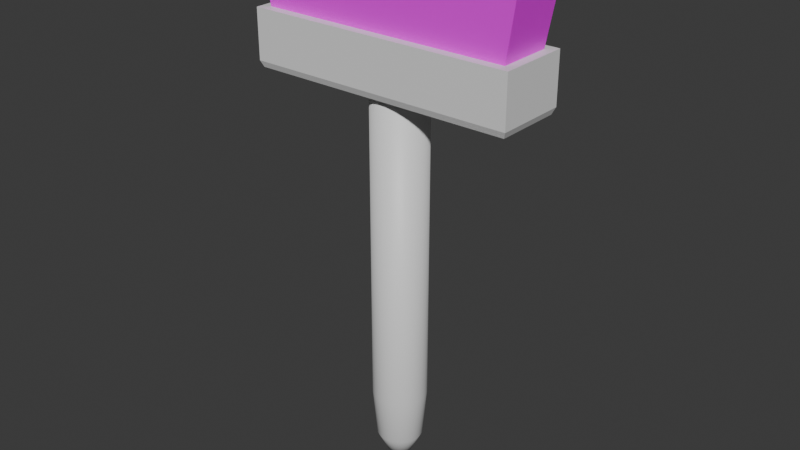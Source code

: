 # Source: CleaningBrush.blend  (saved by Blender 4.1.23; exported with 4.5.12 LTS)
import bpy
from mathutils import Matrix  # noqa: F401  (used for matrix-valued properties, if any)

bpy.ops.wm.read_factory_settings(use_empty=True)
scene = bpy.context.scene
scene.name = 'Scene'

# ---- collections
col_cleaningbrush = bpy.data.collections.new('CleaningBrush'); scene.collection.children.link(col_cleaningbrush)

# ---- images (referenced by path relative to the original .blend; pixels are not part of the script)
import os
ASSET_DIR = os.environ.get("B2B_ASSET_DIR", "")  # directory of the original .blend (textures are referenced by path, not embedded)
HERE = os.path.dirname(os.path.abspath(__file__))  # packed textures are extracted next to this script under _unpacked/

def load_image(name, relpath, width, height, colorspace="sRGB"):
    """Load a texture the original file referenced (path relative to the .blend, or extracted next to this script)."""
    p = next((c for c in (os.path.join(HERE, relpath), os.path.join(ASSET_DIR, relpath)) if relpath and os.path.exists(c)), "")
    if p:
        img = bpy.data.images.load(p, check_existing=True)
        img.name = name
    else:  # same state as the original file: an image datablock whose file is absent (Cycles renders it pink)
        img = bpy.data.images.new(name, width, height)
        img.source = "FILE"
        img.filepath = "//" + (relpath or name)
    img.colorspace_settings.name = colorspace
    return img
img_cleaningbrushsidealbedo_png = load_image('CleaningBrushSideAlbedo.png', 'CleaningBrushSideAlbedo.png', 1024, 1024, 'sRGB')
img_cleaningbrushtopalbedo_png = load_image('CleaningBrushTopAlbedo.png', 'CleaningBrushTopAlbedo.png', 1024, 1024, 'sRGB')

# ---- materials (node trees are filled in below, after node groups)
mat_handle = bpy.data.materials.new('Handle')
mat_handle.use_transparent_shadow = False
mat_brushside = bpy.data.materials.new('BrushSide')
mat_brushside.use_transparent_shadow = False
mat_brushtop = bpy.data.materials.new('BrushTop')
mat_brushtop.use_transparent_shadow = False

# ---- material node trees
mat_handle.use_nodes = True; mat_handle.node_tree.nodes.clear()
_N = mat_handle.node_tree.nodes; _L = mat_handle.node_tree.links
n0 = _N.new('ShaderNodeBsdfPrincipled'); n0.name = 'Principled BSDF'; n0.location = (10, 300)
n1 = _N.new('ShaderNodeOutputMaterial'); n1.name = 'Material Output'; n1.location = (300, 300)
_L.new(n0.outputs[0], n1.inputs[0])
n1.is_active_output = True
mat_brushside.use_nodes = True; mat_brushside.node_tree.nodes.clear()
_N = mat_brushside.node_tree.nodes; _L = mat_brushside.node_tree.links
n0 = _N.new('ShaderNodeBsdfPrincipled'); n0.name = 'Principled BSDF'; n0.location = (10, 300)
n1 = _N.new('ShaderNodeOutputMaterial'); n1.name = 'Material Output'; n1.location = (300, 300)
n2 = _N.new('ShaderNodeTexImage'); n2.name = 'Image Texture'; n2.location = (-472, 319)
n2.image = img_cleaningbrushsidealbedo_png
_L.new(n0.outputs[0], n1.inputs[0])
_L.new(n2.outputs[0], n0.inputs[0])
n1.is_active_output = True
mat_brushtop.use_nodes = True; mat_brushtop.node_tree.nodes.clear()
_N = mat_brushtop.node_tree.nodes; _L = mat_brushtop.node_tree.links
n0 = _N.new('ShaderNodeBsdfPrincipled'); n0.name = 'Principled BSDF'; n0.location = (10, 300)
n1 = _N.new('ShaderNodeOutputMaterial'); n1.name = 'Material Output'; n1.location = (300, 300)
n2 = _N.new('ShaderNodeTexImage'); n2.name = 'Image Texture'; n2.location = (-472, 319)
n2.image = img_cleaningbrushtopalbedo_png
_L.new(n0.outputs[0], n1.inputs[0])
_L.new(n2.outputs[0], n0.inputs[0])
n1.is_active_output = True

# ---- world
world_world = bpy.data.worlds.new('World'); scene.world = world_world
world_world.use_nodes = True; world_world.node_tree.nodes.clear()
_N = world_world.node_tree.nodes; _L = world_world.node_tree.links
n0 = _N.new('ShaderNodeOutputWorld'); n0.name = 'World Output'; n0.location = (300, 300)
n1 = _N.new('ShaderNodeBackground'); n1.name = 'Background'; n1.location = (10, 300)
n1.inputs[0].default_value = (0.05088, 0.05088, 0.05088, 1.0)
_L.new(n1.outputs[0], n0.inputs[0])
n0.is_active_output = True
world_world.color = (0.05088, 0.05088, 0.05088)
world_world.use_sun_shadow = False
world_world.sun_shadow_jitter_overblur = 0.0

# ---- meshes
me_handle = bpy.data.meshes.new('Handle')
me_handle.from_pydata([(8.712e-09, 0.15, 1.0), (0.02926, 0.1471, 1.0), (0.0574, 0.1386, 1.0), (0.08334, 0.1247, 1.0), (0.1061, 0.1061, 1.0), (0.1247, 0.08334, 1.0), (0.1386, 0.0574, 1.0), (0.1471, 0.02926, 1.0), (0.15, 5.261e-09, 1.0), (0.1471, -0.02926, 1.0), (0.1386, -0.0574, 1.0), (0.1247, -0.08334, 1.0), (0.1061, -0.1061, 1.0), (0.08334, -0.1247, 1.0), (0.0574, -0.1386, 1.0), (0.02926, -0.1471, 1.0), (8.712e-09, -0.15, 1.0), (-0.02926, -0.1471, 1.0), (-0.0574, -0.1386, 1.0), (-0.08334, -0.1247, 1.0), (-0.1061, -0.1061, 1.0), (-0.1247, -0.08334, 1.0), (-0.1386, -0.0574, 1.0), (-0.1471, -0.02926, 1.0), (-0.15, 5.261e-09, 1.0), (-0.1471, 0.02926, 1.0), (-0.1386, 0.0574, 1.0), (-0.1247, 0.08334, 1.0), (-0.1061, 0.1061, 1.0), (-0.08334, 0.1247, 1.0), (-0.0574, 0.1386, 1.0), (-0.02926, 0.1471, 1.0), (4.474e-09, -1.804e-08, -1.254), (6.277e-09, 0.1276, -0.9946), (6.699e-09, 0.15, -0.7286), (0.02926, 0.1471, -0.7286), (0.0249, 0.1252, -0.9946), (0.0574, 0.1386, -0.7286), (0.04884, 0.1179, -0.9946), (0.08334, 0.1247, -0.7286), (0.0709, 0.1061, -0.9946), (0.1061, 0.1061, -0.7286), (0.09024, 0.09024, -0.9946), (0.1247, 0.08334, -0.7286), (0.1061, 0.0709, -0.9946), (0.1386, 0.0574, -0.7286), (0.1179, 0.04884, -0.9946), (0.1471, 0.02926, -0.7286), (0.1252, 0.0249, -0.9946), (0.15, 1.571e-08, -0.7286), (0.1276, 1.114e-08, -0.9946), (0.1471, -0.02926, -0.7286), (0.1252, -0.0249, -0.9946), (0.1386, -0.0574, -0.7286), (0.1179, -0.04884, -0.9946), (0.1247, -0.08334, -0.7286), (0.1061, -0.0709, -0.9946), (0.1061, -0.1061, -0.7286), (0.09024, -0.09024, -0.9946), (0.08334, -0.1247, -0.7286), (0.0709, -0.1061, -0.9946), (0.0574, -0.1386, -0.7286), (0.04884, -0.1179, -0.9946), (0.02926, -0.1471, -0.7286), (0.0249, -0.1252, -0.9946), (6.699e-09, -0.15, -0.7286), (6.277e-09, -0.1276, -0.9946), (-0.02926, -0.1471, -0.7286), (-0.0249, -0.1252, -0.9946), (-0.0574, -0.1386, -0.7286), (-0.04884, -0.1179, -0.9946), (-0.08334, -0.1247, -0.7286), (-0.0709, -0.1061, -0.9946), (-0.1061, -0.1061, -0.7286), (-0.09024, -0.09024, -0.9946), (-0.1247, -0.08334, -0.7286), (-0.1061, -0.0709, -0.9946), (-0.1386, -0.0574, -0.7286), (-0.1179, -0.04884, -0.9946), (-0.1471, -0.02926, -0.7286), (-0.1252, -0.0249, -0.9946), (-0.15, 1.571e-08, -0.7286), (-0.1276, 1.114e-08, -0.9946), (-0.1471, 0.02926, -0.7286), (-0.1252, 0.0249, -0.9946), (-0.1386, 0.0574, -0.7286), (-0.1179, 0.04884, -0.9946), (-0.1247, 0.08334, -0.7286), (-0.1061, 0.0709, -0.9946), (-0.1061, 0.1061, -0.7286), (-0.09024, 0.09024, -0.9946), (-0.08334, 0.1247, -0.7286), (-0.0709, 0.1061, -0.9946), (-0.0574, 0.1386, -0.7286), (-0.04884, 0.1179, -0.9946), (-0.02926, 0.1471, -0.7286), (-0.0249, 0.1252, -0.9946)], [], [(95, 31, 0, 34), (38, 32, 36), (40, 32, 38), (42, 32, 40), (44, 32, 42), (46, 32, 44), (48, 32, 46), (50, 32, 48), (52, 32, 50), (54, 32, 52), (56, 32, 54), (58, 32, 56), (60, 32, 58), (62, 32, 60), (64, 32, 62), (66, 32, 64), (68, 32, 66), (70, 32, 68), (72, 32, 70), (74, 32, 72), (76, 32, 74), (78, 32, 76), (80, 32, 78), (82, 32, 80), (84, 32, 82), (86, 32, 84), (88, 32, 86), (90, 32, 88), (92, 32, 90), (94, 32, 92), (1, 0, 31, 30, 29, 28, 27, 26, 25, 24, 23, 22, 21, 20, 19, 18, 17, 16, 15, 14, 13, 12, 11, 10, 9, 8, 7, 6, 5, 4, 3, 2), (96, 32, 94), (33, 32, 96), (65, 16, 17, 67), (63, 15, 16, 65), (61, 14, 15, 63), (59, 13, 14, 61), (57, 12, 13, 59), (55, 11, 12, 57), (53, 10, 11, 55), (51, 9, 10, 53), (49, 8, 9, 51), (47, 7, 8, 49), (45, 6, 7, 47), (43, 5, 6, 45), (41, 4, 5, 43), (39, 3, 4, 41), (37, 2, 3, 39), (34, 0, 1, 35), (35, 1, 2, 37), (93, 30, 31, 95), (91, 29, 30, 93), (89, 28, 29, 91), (87, 27, 28, 89), (85, 26, 27, 87), (83, 25, 26, 85), (81, 24, 25, 83), (79, 23, 24, 81), (77, 22, 23, 79), (75, 21, 22, 77), (73, 20, 21, 75), (71, 19, 20, 73), (69, 18, 19, 71), (67, 17, 18, 69), (34, 35, 36, 33), (35, 37, 38, 36), (37, 39, 40, 38), (39, 41, 42, 40), (41, 43, 44, 42), (43, 45, 46, 44), (45, 47, 48, 46), (47, 49, 50, 48), (49, 51, 52, 50), (51, 53, 54, 52), (53, 55, 56, 54), (55, 57, 58, 56), (57, 59, 60, 58), (59, 61, 62, 60), (61, 63, 64, 62), (63, 65, 66, 64), (65, 67, 68, 66), (67, 69, 70, 68), (69, 71, 72, 70), (71, 73, 74, 72), (73, 75, 76, 74), (75, 77, 78, 76), (77, 79, 80, 78), (79, 81, 82, 80), (81, 83, 84, 82), (83, 85, 86, 84), (85, 87, 88, 86), (87, 89, 90, 88), (89, 91, 92, 90), (91, 93, 94, 92), (93, 95, 96, 94), (95, 34, 33, 96), (36, 32, 33)])
me_handle.polygons.foreach_set('use_smooth', [True] * 97)
_uv = me_handle.uv_layers.new(name='UVMap')
_uv.uv.foreach_set('vector', [0.03125, 0.525, 0.03125, 1.0, 0.0, 1.0, 0.0, 0.525, 0.3281, 0.06135, 0.25, 0.25, 0.2898, 0.04973, 0.3634, 0.08022, 0.25, 0.25, 0.3281, 0.06135, 0.3944, 0.1056, 0.25, 0.25, 0.3634, 0.08022, 0.4198, 0.1366, 0.25, 0.25, 0.3944, 0.1056, 0.4386, 0.1719, 0.25, 0.25, 0.4198, 0.1366, 0.4503, 0.2102, 0.25, 0.25, 0.4386, 0.1719, 0.4542, 0.25, 0.25, 0.25, 0.4503, 0.2102, 0.4503, 0.2898, 0.25, 0.25, 0.4542, 0.25, 0.4386, 0.3281, 0.25, 0.25, 0.4503, 0.2898, 0.4198, 0.3634, 0.25, 0.25, 0.4386, 0.3281, 0.3944, 0.3944, 0.25, 0.25, 0.4198, 0.3634, 0.3634, 0.4198, 0.25, 0.25, 0.3944, 0.3944, 0.3281, 0.4386, 0.25, 0.25, 0.3634, 0.4198, 0.2898, 0.4503, 0.25, 0.25, 0.3281, 0.4386, 0.25, 0.4542, 0.25, 0.25, 0.2898, 0.4503, 0.2102, 0.4503, 0.25, 0.25, 0.25, 0.4542, 0.1719, 0.4386, 0.25, 0.25, 0.2102, 0.4503, 0.1366, 0.4198, 0.25, 0.25, 0.1719, 0.4386, 0.1056, 0.3944, 0.25, 0.25, 0.1366, 0.4198, 0.08022, 0.3634, 0.25, 0.25, 0.1056, 0.3944, 0.06135, 0.3281, 0.25, 0.25, 0.08022, 0.3634, 0.04973, 0.2898, 0.25, 0.25, 0.06135, 0.3281, 0.04581, 0.25, 0.25, 0.25, 0.04973, 0.2898, 0.04973, 0.2102, 0.25, 0.25, 0.04581, 0.25, 0.06135, 0.1719, 0.25, 0.25, 0.04973, 0.2102, 0.08022, 0.1366, 0.25, 0.25, 0.06135, 0.1719, 0.1056, 0.1056, 0.25, 0.25, 0.08022, 0.1366, 0.1366, 0.08022, 0.25, 0.25, 0.1056, 0.1056, 0.1719, 0.06135, 0.25, 0.25, 0.1366, 0.08022, 0.2968, 0.4854, 0.25, 0.49, 0.2032, 0.4854, 0.1582, 0.4717, 0.1167, 0.4496, 0.08029, 0.4197, 0.05045, 0.3833, 0.02827, 0.3418, 0.01461, 0.2968, 0.01, 0.25, 0.01461, 0.2032, 0.02827, 0.1582, 0.05045, 0.1167, 0.08029, 0.08029, 0.1167, 0.05045, 0.1582, 0.02827, 0.2032, 0.01461, 0.25, 0.01, 0.2968, 0.01461, 0.3418, 0.02827, 0.3833, 0.05045, 0.4197, 0.08029, 0.4496, 0.1167, 0.4717, 0.1582, 0.4854, 0.2032, 0.49, 0.25, 0.4854, 0.2968, 0.4717, 0.3418, 0.4496, 0.3833, 0.4197, 0.4197, 0.3833, 0.4496, 0.3418, 0.4717, 0.2102, 0.04973, 0.25, 0.25, 0.1719, 0.06135, 0.25, 0.04581, 0.25, 0.25, 0.2102, 0.04973, 0.5, 0.525, 0.5, 1.0, 0.4688, 1.0, 0.4688, 0.525, 0.5312, 0.525, 0.5312, 1.0, 0.5, 1.0, 0.5, 0.525, 0.5625, 0.525, 0.5625, 1.0, 0.5312, 1.0, 0.5312, 0.525, 0.5938, 0.525, 0.5938, 1.0, 0.5625, 1.0, 0.5625, 0.525, 0.625, 0.525, 0.625, 1.0, 0.5938, 1.0, 0.5938, 0.525, 0.6562, 0.525, 0.6562, 1.0, 0.625, 1.0, 0.625, 0.525, 0.6875, 0.525, 0.6875, 1.0, 0.6562, 1.0, 0.6562, 0.525, 0.7188, 0.525, 0.7188, 1.0, 0.6875, 1.0, 0.6875, 0.525, 0.75, 0.525, 0.75, 1.0, 0.7188, 1.0, 0.7188, 0.525, 0.7812, 0.525, 0.7812, 1.0, 0.75, 1.0, 0.75, 0.525, 0.8125, 0.525, 0.8125, 1.0, 0.7812, 1.0, 0.7812, 0.525, 0.8438, 0.525, 0.8438, 1.0, 0.8125, 1.0, 0.8125, 0.525, 0.875, 0.525, 0.875, 1.0, 0.8438, 1.0, 0.8438, 0.525, 0.9062, 0.525, 0.9062, 1.0, 0.875, 1.0, 0.875, 0.525, 0.9375, 0.525, 0.9375, 1.0, 0.9062, 1.0, 0.9062, 0.525, 1.0, 0.525, 1.0, 1.0, 0.9688, 1.0, 0.9688, 0.525, 0.9688, 0.525, 0.9688, 1.0, 0.9375, 1.0, 0.9375, 0.525, 0.0625, 0.525, 0.0625, 1.0, 0.03125, 1.0, 0.03125, 0.525, 0.09375, 0.525, 0.09375, 1.0, 0.0625, 1.0, 0.0625, 0.525, 0.125, 0.525, 0.125, 1.0, 0.09375, 1.0, 0.09375, 0.525, 0.1562, 0.525, 0.1562, 1.0, 0.125, 1.0, 0.125, 0.525, 0.1875, 0.525, 0.1875, 1.0, 0.1562, 1.0, 0.1562, 0.525, 0.2188, 0.525, 0.2188, 1.0, 0.1875, 1.0, 0.1875, 0.525, 0.25, 0.525, 0.25, 1.0, 0.2188, 1.0, 0.2188, 0.525, 0.2812, 0.525, 0.2812, 1.0, 0.25, 1.0, 0.25, 0.525, 0.3125, 0.525, 0.3125, 1.0, 0.2812, 1.0, 0.2812, 0.525, 0.3438, 0.525, 0.3438, 1.0, 0.3125, 1.0, 0.3125, 0.525, 0.375, 0.525, 0.375, 1.0, 0.3438, 1.0, 0.3438, 0.525, 0.4062, 0.525, 0.4062, 1.0, 0.375, 1.0, 0.375, 0.525, 0.4375, 0.525, 0.4375, 1.0, 0.4062, 1.0, 0.4062, 0.525, 0.4688, 0.525, 0.4688, 1.0, 0.4375, 1.0, 0.4375, 0.525, 0.25, 0.01, 0.2968, 0.01461, 0.2898, 0.04973, 0.25, 0.04581, 0.2968, 0.01461, 0.3418, 0.02827, 0.3281, 0.06135, 0.2898, 0.04973, 0.3418, 0.02827, 0.3833, 0.05045, 0.3634, 0.08022, 0.3281, 0.06135, 0.3833, 0.05045, 0.4197, 0.08029, 0.3944, 0.1056, 0.3634, 0.08022, 0.4197, 0.08029, 0.4496, 0.1167, 0.4198, 0.1366, 0.3944, 0.1056, 0.4496, 0.1167, 0.4717, 0.1582, 0.4386, 0.1719, 0.4198, 0.1366, 0.4717, 0.1582, 0.4854, 0.2032, 0.4503, 0.2102, 0.4386, 0.1719, 0.4854, 0.2032, 0.49, 0.25, 0.4542, 0.25, 0.4503, 0.2102, 0.49, 0.25, 0.4854, 0.2968, 0.4503, 0.2898, 0.4542, 0.25, 0.4854, 0.2968, 0.4717, 0.3418, 0.4386, 0.3281, 0.4503, 0.2898, 0.4717, 0.3418, 0.4496, 0.3833, 0.4198, 0.3634, 0.4386, 0.3281, 0.4496, 0.3833, 0.4197, 0.4197, 0.3944, 0.3944, 0.4198, 0.3634, 0.4197, 0.4197, 0.3833, 0.4496, 0.3634, 0.4198, 0.3944, 0.3944, 0.3833, 0.4496, 0.3418, 0.4717, 0.3281, 0.4386, 0.3634, 0.4198, 0.3418, 0.4717, 0.2968, 0.4854, 0.2898, 0.4503, 0.3281, 0.4386, 0.2968, 0.4854, 0.25, 0.49, 0.25, 0.4542, 0.2898, 0.4503, 0.25, 0.49, 0.2032, 0.4854, 0.2102, 0.4503, 0.25, 0.4542, 0.2032, 0.4854, 0.1582, 0.4717, 0.1719, 0.4386, 0.2102, 0.4503, 0.1582, 0.4717, 0.1167, 0.4496, 0.1366, 0.4198, 0.1719, 0.4386, 0.1167, 0.4496, 0.08029, 0.4197, 0.1056, 0.3944, 0.1366, 0.4198, 0.08029, 0.4197, 0.05045, 0.3833, 0.08022, 0.3634, 0.1056, 0.3944, 0.05045, 0.3833, 0.02827, 0.3418, 0.06135, 0.3281, 0.08022, 0.3634, 0.02827, 0.3418, 0.01461, 0.2968, 0.04973, 0.2898, 0.06135, 0.3281, 0.01461, 0.2968, 0.01, 0.25, 0.04581, 0.25, 0.04973, 0.2898, 0.01, 0.25, 0.01461, 0.2032, 0.04973, 0.2102, 0.04581, 0.25, 0.01461, 0.2032, 0.02827, 0.1582, 0.06135, 0.1719, 0.04973, 0.2102, 0.02827, 0.1582, 0.05045, 0.1167, 0.08022, 0.1366, 0.06135, 0.1719, 0.05045, 0.1167, 0.08029, 0.08029, 0.1056, 0.1056, 0.08022, 0.1366, 0.08029, 0.08029, 0.1167, 0.05045, 0.1366, 0.08022, 0.1056, 0.1056, 0.1167, 0.05045, 0.1582, 0.02827, 0.1719, 0.06135, 0.1366, 0.08022, 0.1582, 0.02827, 0.2032, 0.01461, 0.2102, 0.04973, 0.1719, 0.06135, 0.2032, 0.01461, 0.25, 0.01, 0.25, 0.04581, 0.2102, 0.04973, 0.2898, 0.04973, 0.25, 0.25, 0.25, 0.04581])
me_handle.materials.append(mat_handle)
me_handle.update()
me_head = bpy.data.meshes.new('Head')
me_head.from_pydata([(-0.7, -0.15, 0.325), (-0.7, 0.15, 0.325), (0.7, -0.15, 0.325), (0.7, 0.15, 0.325), (-0.7, -0.15, 0.0), (-0.75, -0.2, 0.05), (-0.7354, -0.1854, 0.01464), (-0.7, 0.15, 0.0), (-0.75, 0.2, 0.05), (-0.7354, 0.1854, 0.01464), (0.7, -0.15, 0.0), (0.75, -0.2, 0.05), (0.7354, -0.1854, 0.01464), (0.7, 0.15, 0.0), (0.75, 0.2, 0.05), (0.7354, 0.1854, 0.01464), (-0.75, -0.2, 0.325), (-0.75, 0.2, 0.325), (0.75, 0.2, 0.325), (0.75, -0.2, 0.325), (-0.7842, -0.1681, 0.825), (-0.7842, 0.1681, 0.825), (0.7842, 0.1681, 0.825), (0.7842, -0.1681, 0.825)], [], [(11, 19, 16, 5), (14, 18, 19, 11), (8, 17, 18, 14), (5, 16, 17, 8), (0, 2, 23, 20), (7, 4, 6, 9), (9, 6, 5, 8), (13, 7, 9, 15), (15, 9, 8, 14), (10, 13, 15, 12), (12, 15, 14, 11), (4, 10, 12, 6), (6, 12, 11, 5), (7, 13, 10, 4), (0, 1, 17, 16), (1, 3, 18, 17), (3, 2, 19, 18), (2, 0, 16, 19), (22, 21, 20, 23), (3, 1, 21, 22), (2, 3, 22, 23), (1, 0, 20, 21)])
me_head.polygons.foreach_set('use_smooth', [True] * 22)
me_head.polygons.foreach_set('material_index', [0, 0, 0, 0, 1, 0, 0, 0, 0, 0, 0, 0, 0, 0, 0, 0, 0, 0, 2, 1, 1, 1])
_k = set([(0, 1), (0, 2), (0, 20), (1, 3), (1, 21), (2, 3), (2, 23), (3, 22), (4, 6), (5, 6), (5, 8), (5, 11), (5, 16), (6, 9), (6, 12), (7, 9), (8, 9), (8, 14), (8, 17), (9, 15), (10, 12), (11, 12), (11, 14), (11, 19), (12, 15), (13, 15), (14, 15), (14, 18), (16, 17), (16, 19), (17, 18), (18, 19), (20, 21), (20, 23), (21, 22), (22, 23)])
me_head.attributes.new('sharp_edge', 'BOOLEAN', 'EDGE').data.foreach_set('value', [ (min(e.vertices), max(e.vertices)) in _k for e in me_head.edges])
_uv = me_head.uv_layers.new(name='UVMap')
_uv.uv.foreach_set('vector', [0.763, 0.8139, 0.7206, 0.8676, 0.3966, 0.3068, 0.4991, 0.246, 0.8114, 0.8128, 0.8623, 0.8439, 0.7206, 0.8676, 0.7476, 0.813, 0.7007, 0.09574, 0.8387, 0.09293, 0.8623, 0.8439, 0.7951, 0.8304, 0.5036, 0.2033, 0.4529, 0.08599, 0.6236, 0.01228, 0.6743, 0.1296, 0.05, 0.0, 0.95, 0.0, 1.0, 0.3, 0.0, 0.3, 0.667, 0.1715, 0.539, 0.2268, 0.5169, 0.217, 0.6751, 0.1487, 0.6751, 0.1487, 0.5169, 0.217, 0.5036, 0.2033, 0.6743, 0.1296, 0.8168, 0.7836, 0.667, 0.1715, 0.6824, 0.1286, 0.8097, 0.8072, 0.8097, 0.8072, 0.6824, 0.1286, 0.7007, 0.09574, 0.7951, 0.8304, 0.7312, 0.8018, 0.8168, 0.7836, 0.8131, 0.8033, 0.7418, 0.8096, 0.7418, 0.8096, 0.8131, 0.8033, 0.8114, 0.8128, 0.7476, 0.813, 0.539, 0.2268, 0.7312, 0.8018, 0.7452, 0.8104, 0.5171, 0.2324, 0.5171, 0.2324, 0.7452, 0.8104, 0.763, 0.8139, 0.4991, 0.246, 0.667, 0.1715, 0.8168, 0.7836, 0.7312, 0.8018, 0.539, 0.2268, 0.465, 0.05544, 0.593, 0.0001554, 0.6236, 0.01228, 0.4529, 0.08599, 0.8645, 0.1188, 0.8645, 0.8417, 0.8623, 0.8439, 0.8387, 0.09293, 0.8645, 0.8417, 0.7194, 0.8704, 0.7206, 0.8676, 0.8623, 0.8439, 0.7194, 0.8704, 0.3894, 0.3376, 0.3966, 0.3068, 0.7206, 0.8676, 1.0, 0.3223, 0.0, 0.3223, 0.0, 8.941e-08, 1.0, -8.941e-08, 0.05, 0.0, 0.95, 0.0, 1.0, 0.3, 0.0, 0.3, 0.01469, 0.0, 0.2853, 0.0, 0.3, 0.3, 0.0, 0.3, 0.02478, 0.0, 0.2752, 0.0, 0.3, 0.3, 0.0, 0.3])
me_head.materials.append(mat_handle)
me_head.materials.append(mat_brushside)
me_head.materials.append(mat_brushtop)
me_head.update()

# ---- objects
ob_handle = bpy.data.objects.new('Handle', me_handle)
ob_head = bpy.data.objects.new('Head', me_head)

# ---- transforms, parenting, visibility, modifiers, constraints
ob_handle.location = (0.0, 0.0, 0.0)
ob_head.location = (0.0, 0.0, 1.0)

# ---- collection membership
col_cleaningbrush.objects.link(ob_handle)
col_cleaningbrush.objects.link(ob_head)

# ---- scene / render settings (as saved in the file)
scene.frame_start = 1; scene.frame_end = 250; scene.frame_set(35)
scene.render.engine = 'BLENDER_EEVEE_NEXT'
scene.cycles.sampling_pattern = 'TABULATED_SOBOL'
scene.eevee.ray_tracing_options.trace_max_roughness = 0.0
bpy.context.view_layer.update()

# ---- added for rendering (the .blend has no active camera and no usable light): camera, sun
cam_auto = bpy.data.cameras.new('AutoCamera')
cam_auto.lens = 50.0
cam_auto.sensor_width = 36.0
cam_auto.clip_end = 1000.0
ob_auto_camera = bpy.data.objects.new('AutoCamera', cam_auto)
scene.collection.objects.link(ob_auto_camera)
ob_auto_camera.location = (3.21814, -3.86177, 2.8602)
ob_auto_camera.rotation_euler = (1.09748, -7.21219e-08, 0.694738)
scene.camera = ob_auto_camera
light_auto_sun = bpy.data.lights.new('AutoSun', 'SUN')
light_auto_sun.energy = 3.0
light_auto_sun.angle = 0.0523599
ob_auto_sun = bpy.data.objects.new('AutoSun', light_auto_sun)
scene.collection.objects.link(ob_auto_sun)
ob_auto_sun.rotation_euler = (0.872665, 0.174533, 0.523599)
bpy.context.view_layer.update()
